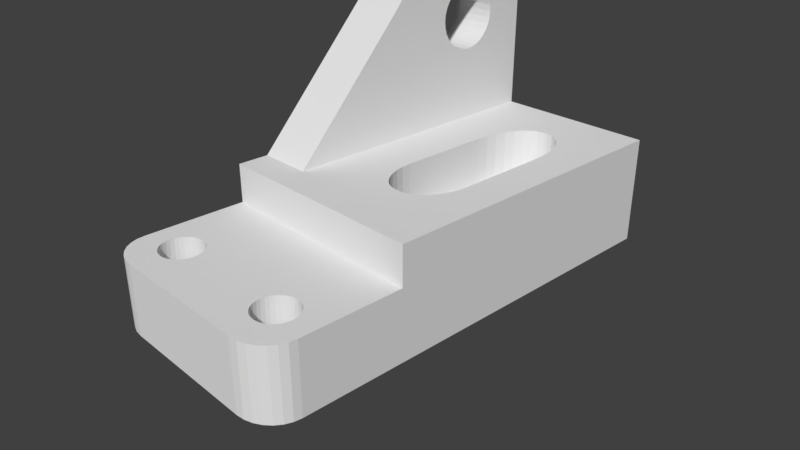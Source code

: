 # Source: 26.30.blend  (saved by Blender 2.79.0; exported with 4.5.12 LTS)
import bpy
from mathutils import Matrix  # noqa: F401  (used for matrix-valued properties, if any)

bpy.ops.wm.read_factory_settings(use_empty=True)
scene = bpy.context.scene
scene.name = 'Scene'

# ---- collections
col_collection_1 = bpy.data.collections.new('Collection 1'); scene.collection.children.link(col_collection_1)

# ---- materials (node trees are filled in below, after node groups)
mat_material = bpy.data.materials.new('Material')
mat_material.alpha_threshold = 0.0
mat_material.use_transparent_shadow = False
mat_material.roughness = 0.5
mat_material.line_color = (0.0, 0.0, 0.0, 1.0)

# ---- material node trees

# ---- world
world_world = bpy.data.worlds.new('World'); scene.world = world_world
world_world.color = (0.05088, 0.05088, 0.05088)
world_world.use_sun_shadow = False
world_world.sun_shadow_jitter_overblur = 0.0
world_world.cycles.sampling_method = 'MANUAL'

# ---- cameras
cam_camera = bpy.data.cameras.new('Camera')
cam_camera.clip_end = 100.0
cam_camera.lens = 35.0
cam_camera.sensor_width = 32.0
cam_camera.sensor_height = 18.0
cam_camera.ortho_scale = 7.314
cam_camera.dof.focus_distance = 0.0
cam_camera.dof.aperture_fstop = 128.0

# ---- meshes
me_cube = bpy.data.meshes.new('Cube')
me_cube.from_pydata([(0.6638, -1.0, -1.0), (0.6638, -1.0, 1.0), (-0.6638, -1.0, 1.0), (-0.6638, -1.0, -1.0), (1.0, -0.8522, -1.0), (1.0, -0.8522, -1.0), (0.9916, -0.8851, -1.0), (0.9667, -0.9163, -1.0), (0.9267, -0.9443, -1.0), (0.8734, -0.9677, -1.0), (0.8097, -0.9854, -1.0), (0.7386, -0.9963, -1.0), (-0.7386, -0.9963, -1.0), (-0.8097, -0.9854, -1.0), (-0.8734, -0.9677, -1.0), (-0.9267, -0.9443, -1.0), (-0.9667, -0.9163, -1.0), (-0.9916, -0.8851, -1.0), (-1.0, -0.8522, -1.0), (-1.0, -0.8522, -1.0), (-0.7759, -0.8522, -1.0), (-0.7575, -0.8629, -1.0), (-0.729, -0.874, -1.0), (-0.6965, -0.8823, -1.0), (-0.6613, -0.8875, -1.0), (-0.6246, -0.8892, -1.0), (-0.588, -0.8875, -1.0), (-0.5528, -0.8823, -1.0), (-0.5203, -0.874, -1.0), (-0.4918, -0.8629, -1.0), (-0.4734, -0.8522, -1.0), (0.4486, -0.8522, -1.0), (0.467, -0.8629, -1.0), (0.4954, -0.874, -1.0), (0.5279, -0.8823, -1.0), (0.5631, -0.8875, -1.0), (0.5998, -0.8892, -1.0), (0.6364, -0.8875, -1.0), (0.6717, -0.8823, -1.0), (0.7042, -0.874, -1.0), (0.7326, -0.8629, -1.0), (0.751, -0.8522, -1.0), (0.7386, -0.9963, 1.0), (1.0, -0.8522, 1.0), (0.7602, -0.8522, 1.0), (0.7418, -0.8629, 1.0), (0.7133, -0.874, 1.0), (0.6809, -0.8823, 1.0), (0.6456, -0.8875, 1.0), (0.609, -0.8892, 1.0), (0.5723, -0.8875, 1.0), (0.5371, -0.8823, 1.0), (0.5046, -0.874, 1.0), (0.4761, -0.8629, 1.0), (0.4578, -0.8522, 1.0), (-0.4643, -0.8522, 1.0), (-0.4826, -0.8629, 1.0), (-0.5111, -0.874, 1.0), (-0.5436, -0.8823, 1.0), (-0.5788, -0.8875, 1.0), (-0.6155, -0.8892, 1.0), (-0.6521, -0.8875, 1.0), (-0.6874, -0.8823, 1.0), (-0.7198, -0.874, 1.0), (-0.7483, -0.8629, 1.0), (-0.7667, -0.8522, 1.0), (-1.0, -0.8522, 1.0), (-1.0, -0.8522, 1.0), (-0.9916, -0.8851, 1.0), (-0.9667, -0.9163, 1.0), (-0.9267, -0.9443, 1.0), (-0.8734, -0.9677, 1.0), (-0.8097, -0.9854, 1.0), (-0.7386, -0.9963, 1.0), (0.8097, -0.9854, 1.0), (0.8734, -0.9677, 1.0), (0.9267, -0.9443, 1.0), (0.9667, -0.9163, 1.0), (0.9916, -0.8851, 1.0), (1.0, -0.8522, 1.0), (1.0, -0.4058, -1.0), (0.756, -0.8493, -1.0), (0.7733, -0.8337, -1.0), (0.784, -0.8169, -1.0), (0.7876, -0.7994, -1.0), (0.784, -0.7818, -1.0), (0.7733, -0.765, -1.0), (0.756, -0.7495, -1.0), (0.7326, -0.7359, -1.0), (0.7042, -0.7247, -1.0), (0.6717, -0.7164, -1.0), (0.6364, -0.7113, -1.0), (0.5998, -0.7095, -1.0), (0.5631, -0.7113, -1.0), (0.5279, -0.7164, -1.0), (0.4954, -0.7247, -1.0), (0.467, -0.7359, -1.0), (0.4436, -0.7495, -1.0), (0.4263, -0.765, -1.0), (0.4156, -0.7818, -1.0), (0.412, -0.7994, -1.0), (0.4156, -0.8169, -1.0), (0.4263, -0.8337, -1.0), (0.4436, -0.8493, -1.0), (-0.4685, -0.8493, -1.0), (-0.4511, -0.8337, -1.0), (-0.4404, -0.8169, -1.0), (-0.4368, -0.7994, -1.0), (-0.4404, -0.7818, -1.0), (-0.4511, -0.765, -1.0), (-0.4685, -0.7495, -1.0), (-0.4918, -0.7359, -1.0), (-0.5203, -0.7247, -1.0), (-0.5528, -0.7164, -1.0), (-0.588, -0.7113, -1.0), (-0.6246, -0.7095, -1.0), (-0.6613, -0.7113, -1.0), (-0.6965, -0.7164, -1.0), (-0.729, -0.7247, -1.0), (-0.7575, -0.7359, -1.0), (-0.7808, -0.7495, -1.0), (-0.7982, -0.765, -1.0), (-0.8089, -0.7818, -1.0), (-0.8125, -0.7994, -1.0), (-0.8089, -0.8169, -1.0), (-0.7982, -0.8337, -1.0), (-0.7808, -0.8493, -1.0), (-1.0, -0.4058, -1.0), (1.0, -0.4058, 1.0), (-1.0, -0.4058, 1.0), (-0.7717, -0.8493, 1.0), (-0.789, -0.8337, 1.0), (-0.7997, -0.8169, 1.0), (-0.8033, -0.7994, 1.0), (-0.7997, -0.7818, 1.0), (-0.789, -0.765, 1.0), (-0.7717, -0.7495, 1.0), (-0.7483, -0.7359, 1.0), (-0.7198, -0.7247, 1.0), (-0.6874, -0.7164, 1.0), (-0.6521, -0.7113, 1.0), (-0.6155, -0.7095, 1.0), (-0.5788, -0.7113, 1.0), (-0.5436, -0.7164, 1.0), (-0.5111, -0.7247, 1.0), (-0.4826, -0.7359, 1.0), (-0.4593, -0.7495, 1.0), (-0.4419, -0.765, 1.0), (-0.4312, -0.7818, 1.0), (-0.4276, -0.7994, 1.0), (-0.4312, -0.8169, 1.0), (-0.4419, -0.8337, 1.0), (-0.4593, -0.8493, 1.0), (0.4528, -0.8493, 1.0), (0.4354, -0.8337, 1.0), (0.4247, -0.8169, 1.0), (0.4211, -0.7994, 1.0), (0.4247, -0.7818, 1.0), (0.4354, -0.765, 1.0), (0.4528, -0.7495, 1.0), (0.4761, -0.7359, 1.0), (0.5046, -0.7247, 1.0), (0.5371, -0.7164, 1.0), (0.5723, -0.7113, 1.0), (0.609, -0.7095, 1.0), (0.6456, -0.7113, 1.0), (0.6809, -0.7164, 1.0), (0.7133, -0.7247, 1.0), (0.7418, -0.7359, 1.0), (0.7652, -0.7495, 1.0), (0.7825, -0.765, 1.0), (0.7932, -0.7818, 1.0), (0.7968, -0.7994, 1.0), (0.7932, -0.8169, 1.0), (0.7825, -0.8337, 1.0), (0.7652, -0.8493, 1.0), (1.0, 1.0, -1.0), (0.1299, 0.06882, -1.0), (0.1337, 0.05035, -1.0), (0.1449, 0.0326, -1.0), (0.1632, 0.01623, -1.0), (0.1878, 0.001891, -1.0), (0.2177, -0.00988, -1.0), (0.2519, -0.01863, -1.0), (0.289, -0.02401, -1.0), (0.3276, -0.02583, -1.0), (0.3661, -0.02401, -1.0), (0.4032, -0.01863, -1.0), (0.4374, -0.00988, -1.0), (0.4673, 0.001891, -1.0), (0.4919, 0.01623, -1.0), (0.5102, 0.0326, -1.0), (0.5214, 0.05035, -1.0), (0.5252, 0.06882, -1.0), (1.0, -0.4058, 2.1), (0.5, -0.4058, 2.1), (-2.98e-07, -0.4058, 2.1), (-0.5, -0.4058, 2.1), (-1.0, -0.4058, 2.1), (0.4374, 0.5137, -1.0), (0.4673, 0.5255, -1.0), (0.4919, 0.5399, -1.0), (0.5102, 0.5562, -1.0), (0.5214, 0.574, -1.0), (0.5252, 0.5924, -1.0), (0.5214, 0.6109, -1.0), (0.5102, 0.6287, -1.0), (0.4919, 0.645, -1.0), (0.4673, 0.6594, -1.0), (0.4374, 0.6711, -1.0), (0.4032, 0.6799, -1.0), (0.3661, 0.6853, -1.0), (0.3276, 0.6871, -1.0), (0.289, 0.6853, -1.0), (0.2519, 0.6799, -1.0), (0.2177, 0.6711, -1.0), (0.1878, 0.6594, -1.0), (0.1632, 0.645, -1.0), (0.1449, 0.6287, -1.0), (0.1337, 0.6109, -1.0), (0.1299, 0.5924, -1.0), (-1.0, 1.0, -1.0), (0.5214, 0.08729, -1.0), (0.5102, 0.105, -1.0), (0.4919, 0.1214, -1.0), (0.4673, 0.1357, -1.0), (0.3276, 0.4978, -1.0), (0.3661, 0.4996, -1.0), (0.4032, 0.505, -1.0), (0.4374, 0.1475, -1.0), (0.4032, 0.1563, -1.0), (0.3661, 0.1617, -1.0), (0.3276, 0.1635, -1.0), (0.289, 0.1617, -1.0), (0.2519, 0.1563, -1.0), (0.2177, 0.1475, -1.0), (0.1878, 0.1357, -1.0), (0.1632, 0.1214, -1.0), (0.1449, 0.105, -1.0), (0.1337, 0.08729, -1.0), (0.1337, 0.574, -1.0), (0.1449, 0.5562, -1.0), (0.1632, 0.5399, -1.0), (0.1878, 0.5255, -1.0), (0.2177, 0.5137, -1.0), (0.2519, 0.505, -1.0), (0.289, 0.4996, -1.0), (1.0, 1.0, 1.0), (0.1299, 0.06882, 0.7046), (0.1337, 0.05035, 0.7046), (0.1449, 0.0326, 0.7046), (0.1632, 0.01623, 0.7046), (0.1878, 0.001891, 0.7046), (0.2177, -0.00988, 0.7046), (0.2519, -0.01863, 0.7046), (0.289, -0.02401, 0.7046), (0.3276, -0.02583, 0.7046), (0.3661, -0.02401, 0.7046), (0.4032, -0.01863, 0.7046), (0.4374, -0.00988, 0.7046), (0.4673, 0.001891, 0.7046), (0.4919, 0.01623, 0.7046), (0.5102, 0.0326, 0.7046), (0.5214, 0.05035, 0.7046), (0.5252, 0.06882, 0.7046), (-1.0, 1.0, 1.0), (-1.0, -0.3027, 2.1), (-1.0, -0.2686, 2.1), (-1.0, 0.6486, 2.1), (-1.0, 1.0, 2.1), (1.0, 1.0, 2.1), (1.0, 0.6485, 2.1), (1.0, -0.2686, 2.1), (1.0, -0.3027, 2.1), (0.9997, -0.3027, 2.1), (-1.639e-07, -0.3027, 2.1), (-0.5, -0.3027, 2.1), (0.5214, 0.08729, 0.7046), (0.5102, 0.105, 0.7046), (0.4919, 0.1214, 0.7046), (0.4673, 0.1357, 0.7046), (0.4374, 0.1475, 0.7046), (0.4032, 0.1563, 0.7046), (0.3661, 0.1617, 0.7046), (0.3276, 0.1635, 0.7046), (0.289, 0.1617, 0.7046), (0.2519, 0.1563, 0.7046), (0.2177, 0.1475, 0.7046), (0.1878, 0.1357, 0.7046), (0.1632, 0.1214, 0.7046), (0.1449, 0.105, 0.7046), (0.1337, 0.08729, 0.7046), (-0.01637, 0.09539, 0.7046), (-0.01637, 0.09539, 0.7046), (-0.01041, 0.05355, 0.7046), (0.007248, 0.01331, 0.7046), (0.03592, -0.02377, 0.7046), (0.0745, -0.05627, 0.7046), (0.1215, -0.08295, 0.7046), (0.1751, -0.1028, 0.7046), (0.2333, -0.115, 0.7046), (0.2939, -0.1191, 0.7046), (0.3315, -0.1191, 0.7046), (0.392, -0.115, 0.7046), (0.4502, -0.1028, 0.7046), (0.5038, -0.08295, 0.7046), (0.5509, -0.05627, 0.7046), (0.5894, -0.02377, 0.7046), (0.6181, 0.01331, 0.7046), (0.6358, 0.05355, 0.7046), (0.6417, 0.09539, 0.7046), (0.6417, 0.09539, 0.7046), (0.5163, 0.09539, 0.7046), (0.1388, 0.09539, 0.7046), (-0.5, 1.0, 2.1), (2.384e-07, 1.0, 2.1), (0.9997, 1.0, 2.1), (-0.5, -0.2686, 2.1), (-1.0, 0.2759, 2.869), (-1.0, 0.283, 2.845), (-1.0, 0.2907, 2.83), (-1.0, 0.2986, 2.825), (-1.0, 0.2374, 5.696), (-1.0, 0.3239, 6.381), (-1.0, 0.4137, 6.919), (-1.0, 0.5141, 7.349), (-1.0, 0.6486, 7.485), (-1.0, 0.6486, 7.485), (-1.0, 0.6486, 6.301), (-1.0, 0.6327, 6.291), (-1.0, 0.5983, 6.223), (-1.0, 0.5665, 6.112), (-1.0, 0.5387, 5.964), (-1.0, 0.5158, 5.782), (-1.0, 0.4989, 5.576), (-1.0, 0.4884, 5.352), (-1.0, 0.4849, 5.118), (-1.0, 0.4884, 4.885), (-1.0, 0.2986, 3.356), (-1.0, 0.2907, 3.351), (-1.0, 0.283, 3.336), (-1.0, 0.2759, 3.311), (-1.0, 0.2698, 3.278), (-1.0, 0.2647, 3.238), (-1.0, 0.2609, 3.192), (-1.0, 0.2586, 3.142), (-1.0, 0.2578, 3.09), (-1.0, 0.2586, 3.038), (-1.0, 0.2609, 2.989), (-1.0, 0.2647, 2.943), (-1.0, 0.2698, 2.902), (-1.0, 0.6486, 3.936), (-1.0, 0.6685, 3.923), (-1.0, 0.7044, 3.946), (-1.0, 0.7388, 4.014), (-1.0, 0.7706, 4.125), (-1.0, 0.7984, 4.273), (-1.0, 0.8212, 4.454), (-1.0, 0.8382, 4.661), (-1.0, 0.8487, 4.885), (-1.0, 0.8522, 5.118), (-1.0, 0.8487, 5.352), (-1.0, 0.8382, 5.576), (-1.0, 0.8212, 5.782), (-1.0, 0.7984, 5.964), (-1.0, 0.7706, 6.112), (-1.0, 0.7388, 6.223), (-1.0, 0.7044, 6.291), (-1.0, 0.6685, 6.314), (-1.0, 0.6486, 7.485), (-1.0, 1.0, 5.696), (0.9997, -0.2686, 2.1), (-2.98e-08, -0.2686, 2.1), (-0.01637, 0.5113, 0.7046), (0.6417, 0.5113, 0.7046), (0.4276, 0.5113, 0.7046), (0.4032, 0.505, 0.7046), (0.3661, 0.4996, 0.7046), (0.3276, 0.4978, 0.7046), (0.289, 0.4996, 0.7046), (0.2519, 0.505, 0.7046), (0.2275, 0.5113, 0.7046), (-0.01637, 0.09539, 2.1), (-0.01637, 0.09539, 2.1), (-0.01041, 0.05355, 2.1), (1.383e-08, 0.02983, 2.1), (0.007248, 0.01331, 2.1), (0.03592, -0.02377, 2.1), (0.0745, -0.05627, 2.1), (0.1215, -0.08295, 2.1), (0.1751, -0.1028, 2.1), (0.2333, -0.115, 2.1), (0.2939, -0.1191, 2.1), (0.3315, -0.1191, 2.1), (0.392, -0.115, 2.1), (0.4502, -0.1028, 2.1), (0.5038, -0.08295, 2.1), (0.5509, -0.05627, 2.1), (0.5894, -0.02377, 2.1), (0.6181, 0.01331, 2.1), (0.6358, 0.05355, 2.1), (0.6417, 0.09539, 2.1), (0.6417, 0.09539, 2.1), (-1.0, 1.0, 6.385), (-0.5, 1.0, 6.385), (-0.5, 0.6486, 2.1), (1.043e-07, 0.6486, 2.1), (0.03149, 0.6486, 2.1), (0.03592, 0.6555, 2.1), (0.0745, 0.6948, 2.1), (0.1215, 0.7271, 2.1), (0.1751, 0.7511, 2.1), (0.2333, 0.7659, 2.1), (0.2939, 0.7709, 2.1), (0.3315, 0.7709, 2.1), (0.392, 0.7659, 2.1), (0.4502, 0.7511, 2.1), (0.5038, 0.7271, 2.1), (0.5509, 0.6948, 2.1), (0.5894, 0.6555, 2.1), (0.5939, 0.6485, 2.1), (0.9997, 0.6485, 2.1), (-0.5, 0.2374, 5.696), (-0.729, 0.2698, 2.897), (-0.729, 0.2759, 2.864), (-0.7291, 0.283, 2.839), (-0.7291, 0.2907, 2.824), (-0.7291, 0.2986, 2.819), (-1.0, 0.3326, 2.943), (-1.0, 0.3364, 2.989), (-1.0, 0.3387, 3.038), (-1.0, 0.3395, 3.09), (-1.0, 0.3387, 3.142), (-1.0, 0.3364, 3.192), (-1.0, 0.3326, 3.238), (-1.0, 0.3275, 3.278), (-1.0, 0.3213, 3.311), (-1.0, 0.3143, 3.336), (-1.0, 0.3066, 3.351), (-1.0, 0.4989, 4.661), (-1.0, 0.5158, 4.454), (-1.0, 0.5387, 4.273), (-1.0, 0.5665, 4.125), (-1.0, 0.5983, 4.014), (-1.0, 0.6327, 3.946), (-1.0, 0.3066, 2.83), (-1.0, 0.3143, 2.845), (-1.0, 0.3213, 2.869), (-1.0, 0.3275, 2.902), (-0.5, 0.3239, 6.381), (-0.5, 0.4137, 6.919), (-0.5, 0.5141, 7.349), (-0.5, 0.6486, 7.485), (-0.5, 0.6486, 7.485), (-0.8809, 0.6327, 6.288), (-0.881, 0.5983, 6.22), (-0.8813, 0.5665, 6.11), (-0.8816, 0.5387, 5.961), (-0.882, 0.5158, 5.78), (-0.8824, 0.4989, 5.573), (-0.8829, 0.4884, 5.349), (-0.8834, 0.4849, 5.116), (-0.8839, 0.4884, 4.883), (-0.728, 0.2986, 3.35), (-0.728, 0.2907, 3.345), (-0.728, 0.283, 3.33), (-0.7281, 0.2759, 3.306), (-0.7282, 0.2698, 3.272), (-0.7282, 0.2647, 3.232), (-0.7283, 0.2609, 3.186), (-0.7285, 0.2586, 3.136), (-0.7286, 0.2578, 3.085), (-0.7287, 0.2586, 3.033), (-0.7288, 0.2609, 2.983), (-0.7289, 0.2647, 2.937), (-0.886, 0.6685, 3.921), (-0.8859, 0.7044, 3.944), (-0.8858, 0.7388, 4.012), (-0.8855, 0.7706, 4.122), (-0.8852, 0.7984, 4.271), (-0.8848, 0.8212, 4.452), (-0.8844, 0.8382, 4.659), (-0.8839, 0.8487, 4.883), (-0.8834, 0.8522, 5.116), (-0.8829, 0.8487, 5.349), (-0.8824, 0.8382, 5.573), (-0.882, 0.8212, 5.78), (-0.8816, 0.7984, 5.961), (-0.8813, 0.7706, 6.11), (-0.881, 0.7388, 6.22), (-0.8809, 0.7044, 6.288), (-0.8808, 0.6685, 6.311), (-0.5, 0.6486, 7.485), (-1.0, 0.783, 7.401), (0.6181, 0.6106, 2.1), (0.6358, 0.5619, 2.1), (0.6417, 0.5113, 2.1), (0.6417, 0.5113, 2.1), (0.6417, 0.5113, 2.1), (0.6417, 0.09539, 2.1), (-0.01637, 0.09539, 2.1), (-0.01637, 0.5113, 2.1), (-0.01637, 0.5113, 2.1), (-0.01637, 0.5113, 2.1), (-0.01041, 0.5619, 2.1), (9.584e-08, 0.5906, 2.1), (-0.01637, 0.5113, 0.7046), (0.2177, 0.5137, 0.7046), (0.1878, 0.5255, 0.7046), (0.1632, 0.5399, 0.7046), (0.1449, 0.5562, 0.7046), (0.1337, 0.574, 0.7046), (0.1299, 0.5924, 0.7046), (0.1337, 0.6109, 0.7046), (0.1449, 0.6287, 0.7046), (0.1632, 0.645, 0.7046), (0.1878, 0.6594, 0.7046), (0.2177, 0.6711, 0.7046), (0.2519, 0.6799, 0.7046), (0.289, 0.6853, 0.7046), (0.3276, 0.6871, 0.7046), (0.3661, 0.6853, 0.7046), (0.4032, 0.6799, 0.7046), (0.4374, 0.6711, 0.7046), (0.4673, 0.6594, 0.7046), (0.4919, 0.645, 0.7046), (0.5102, 0.6287, 0.7046), (0.5214, 0.6109, 0.7046), (0.5252, 0.5924, 0.7046), (0.5214, 0.574, 0.7046), (0.5102, 0.5562, 0.7046), (0.4919, 0.5399, 0.7046), (0.4673, 0.5255, 0.7046), (0.4374, 0.5137, 0.7046), (0.6417, 0.5113, 0.7046), (0.6358, 0.5619, 0.7046), (0.6181, 0.6106, 0.7046), (0.5894, 0.6555, 0.7046), (0.5509, 0.6948, 0.7046), (0.5038, 0.7271, 0.7046), (0.4502, 0.7511, 0.7046), (0.392, 0.7659, 0.7046), (0.3315, 0.7709, 0.7046), (0.2939, 0.7709, 0.7046), (0.2333, 0.7659, 0.7046), (0.1751, 0.7511, 0.7046), (0.1215, 0.7271, 0.7046), (0.0745, 0.6948, 0.7046), (0.03592, 0.6555, 0.7046), (0.007248, 0.6106, 0.7046), (-0.01041, 0.5619, 0.7046), (-0.5, 0.9732, 6.806), (-0.5, 0.8971, 7.163), (-0.5, 0.783, 7.401), (-0.5, 0.6486, 6.047), (-0.5, 0.6685, 6.06), (-0.5, 0.6967, 6.042), (-0.5, 0.7238, 5.989), (-0.5, 0.7488, 5.902), (-0.5, 0.7707, 5.785), (-0.5, 0.7887, 5.642), (-0.5, 0.802, 5.48), (-0.5, 0.8102, 5.303), (-0.5, 0.813, 5.12), (-0.5, 0.8102, 4.937), (-0.5, 0.802, 4.76), (-0.5, 0.7887, 4.598), (-0.5, 0.7707, 4.455), (-0.5, 0.7488, 4.338), (-0.5, 0.7238, 4.251), (-0.5, 0.6967, 4.198), (-0.5, 0.6685, 4.18), (-0.5, 0.6486, 4.193), (-1.0, 0.9732, 6.806), (0.007248, 0.6106, 2.1), (-0.5, 0.6404, 4.198), (-0.5, 0.6133, 4.251), (-0.5, 0.5883, 4.338), (-0.5, 0.5664, 4.455), (-0.5, 0.5484, 4.598), (-0.5, 0.5351, 4.76), (-0.5, 0.5268, 4.937), (-0.5, 0.5241, 5.12), (-0.5, 0.5268, 5.303), (-0.5, 0.5351, 5.48), (-0.5, 0.5484, 5.642), (-0.5, 0.5664, 5.785), (-0.5, 0.5883, 5.902), (-0.5, 0.6133, 5.989), (-0.5, 0.6404, 6.042), (-0.729, 0.2746, 2.902), (-0.729, 0.2843, 2.863), (-0.7291, 0.2884, 2.855), (-0.7291, 0.3066, 2.824), (-0.729, 0.3275, 2.897), (-0.7289, 0.3326, 2.937), (-0.7288, 0.3364, 2.983), (-0.7287, 0.3387, 3.033), (-0.7286, 0.3395, 3.085), (-0.7285, 0.3387, 3.136), (-0.7283, 0.3364, 3.186), (-0.7282, 0.3326, 3.232), (-0.7282, 0.3275, 3.272), (-0.7281, 0.3213, 3.306), (-0.728, 0.3143, 3.33), (-0.728, 0.3066, 3.345), (-0.8844, 0.4989, 4.659), (-0.8848, 0.5158, 4.452), (-0.8852, 0.5387, 4.271), (-0.8855, 0.5665, 4.122), (-0.8858, 0.5983, 4.012), (-0.8859, 0.6327, 3.944), (-0.7291, 0.3143, 2.839), (-0.729, 0.3213, 2.864), (-0.8815, 0.6133, 5.997), (-0.8817, 0.5883, 5.91), (-0.8819, 0.5664, 5.793), (-0.8822, 0.5484, 5.65), (-0.8826, 0.5351, 5.488), (-0.883, 0.5268, 5.312), (-0.8834, 0.5241, 5.128), (-0.8838, 0.5268, 4.945), (-0.728, 0.2913, 3.325), (-0.7281, 0.2843, 3.311), (-0.7281, 0.2779, 3.289), (-0.7282, 0.2722, 3.259), (-0.7283, 0.2676, 3.222), (-0.7284, 0.2641, 3.18), (-0.7284, 0.263, 3.156), (-0.7285, 0.2617, 3.112), (-0.7287, 0.262, 3.04), (-0.7288, 0.2641, 2.994), (-0.7289, 0.2676, 2.952), (-0.8854, 0.6685, 4.188), (-0.8854, 0.6967, 4.206), (-0.8853, 0.7238, 4.259), (-0.8851, 0.7488, 4.346), (-0.8848, 0.7707, 4.463), (-0.8845, 0.7887, 4.606), (-0.8842, 0.802, 4.768), (-0.8838, 0.8102, 4.945), (-0.8834, 0.813, 5.128), (-0.8826, 0.802, 5.488), (-0.8822, 0.7887, 5.65), (-0.8819, 0.7707, 5.793), (-0.8817, 0.7488, 5.91), (-0.8815, 0.7238, 5.997), (-0.8814, 0.6967, 6.05), (-1.0, 0.8971, 7.163), (-0.8813, 0.6685, 6.068), (-0.883, 0.8102, 5.312), (-0.8854, 0.6404, 4.206), (-0.8853, 0.6133, 4.259), (-0.8851, 0.5883, 4.346), (-0.8848, 0.5664, 4.463), (-0.8845, 0.5484, 4.606), (-0.8842, 0.5351, 4.768), (-0.8814, 0.6404, 6.05), (-0.729, 0.2779, 2.885), (-0.7291, 0.3014, 2.846), (-0.7291, 0.2952, 2.846), (-0.7291, 0.2913, 2.849), (-0.7289, 0.329, 2.947), (-0.7289, 0.3297, 2.952), (-0.7288, 0.3331, 2.994), (-0.7287, 0.3352, 3.04), (-0.7286, 0.336, 3.087), (-0.7284, 0.335, 3.141), (-0.7283, 0.3297, 3.222), (-0.7283, 0.3297, 3.222), (-0.7282, 0.325, 3.259), (-0.7281, 0.3194, 3.289), (-0.7281, 0.3129, 3.311), (-0.728, 0.3025, 3.327), (-0.7291, 0.3059, 2.849), (-0.729, 0.3129, 2.863), (-0.729, 0.3194, 2.885), (-0.728, 0.2986, 3.33), (-0.7284, 0.2622, 3.139), (-0.7286, 0.2613, 3.087), (-0.7285, 0.262, 3.134), (-0.7289, 0.2722, 2.915), (-0.5861, 0.2947, 3.046), (-0.5861, 0.2959, 3.042), (-0.7291, 0.2986, 2.844), (-0.5861, 0.2972, 3.039), (-0.7289, 0.325, 2.915), (-0.7285, 0.3352, 3.134), (-0.7284, 0.3339, 3.163), (-0.7284, 0.3328, 3.184), (-0.7281, 0.3129, 3.311), (-0.728, 0.3059, 3.325), (-0.5859, 0.2972, 3.131), (-0.5859, 0.2959, 3.128), (-0.5859, 0.2986, 3.132), (-0.5859, 0.2947, 3.124), (-0.5859, 0.2936, 3.118), (-0.5859, 0.2927, 3.111), (-0.586, 0.292, 3.103), (-0.586, 0.2916, 3.094), (-0.586, 0.2915, 3.085), (-0.586, 0.2916, 3.076), (-0.586, 0.292, 3.067), (-0.5861, 0.2927, 3.059), (-0.5861, 0.2936, 3.052), (-0.5861, 0.3, 3.039), (-0.5861, 0.2986, 3.038), (-0.5861, 0.3046, 3.059), (-0.586, 0.3052, 3.067), (-0.586, 0.3056, 3.076), (-0.586, 0.3058, 3.085), (-0.586, 0.3056, 3.094), (-0.7284, 0.3331, 3.18), (-0.5859, 0.3046, 3.111), (-0.5859, 0.3037, 3.118), (-0.5859, 0.3026, 3.124), (-0.5859, 0.3014, 3.128), (-0.5859, 0.3, 3.131), (-0.5861, 0.3014, 3.042), (-0.5861, 0.3026, 3.046), (-0.5861, 0.3037, 3.052), (-0.586, 0.3052, 3.103), (-1.0, 1.0, 2.1), (-1.0, 1.0, 1.0), (-1.0, 1.0, 6.385), (-1.0, 1.0, 6.385), (-1.0, 1.0, 5.696)], [], [(0, 1, 2, 3), (4, 5, 6, 7, 8, 9, 10, 11, 0, 3, 12, 13, 14, 15, 16, 17, 18, 19, 20, 21, 22, 23, 24, 25, 26, 27, 28, 29, 30, 31, 32, 33, 34, 35, 36, 37, 38, 39, 40, 41), (11, 42, 1, 0), (43, 44, 45, 46, 47, 48, 49, 50, 51, 52, 53, 54, 55, 56, 57, 58, 59, 60, 61, 62, 63, 64, 65, 66, 67, 68, 69, 70, 71, 72, 73, 2, 1, 42, 74, 75, 76, 77, 78, 79), (3, 2, 73, 12), (80, 4, 41, 81, 82, 83, 84, 85, 86, 87, 88, 89, 90, 91, 92, 93, 94, 95, 96, 97, 98, 99, 100, 101, 102, 103, 31, 30, 104, 105, 106, 107, 108, 109, 110, 111, 112, 113, 114, 115, 116, 117, 118, 119, 120, 121, 122, 123, 124, 125, 126, 20, 19, 127), (5, 4, 43, 79), (5, 79, 78, 6), (6, 78, 77, 7), (7, 77, 76, 8), (8, 76, 75, 9), (9, 75, 74, 10), (10, 74, 42, 11), (12, 73, 72, 13), (13, 72, 71, 14), (14, 71, 70, 15), (15, 70, 69, 16), (16, 69, 68, 17), (17, 68, 67, 18), (19, 18, 67, 66), (21, 20, 126, 130, 65, 64), (22, 21, 64, 63), (23, 22, 63, 62), (24, 23, 62, 61), (25, 24, 61, 60), (26, 25, 60, 59), (27, 26, 59, 58), (28, 27, 58, 57), (29, 28, 57, 56), (29, 56, 55, 152, 104, 30), (153, 54, 53, 32, 31, 103), (33, 32, 53, 52), (34, 33, 52, 51), (35, 34, 51, 50), (36, 35, 50, 49), (37, 36, 49, 48), (38, 37, 48, 47), (39, 38, 47, 46), (40, 39, 46, 45), (45, 44, 175, 81, 41, 40), (128, 129, 66, 65, 130, 131, 132, 133, 134, 135, 136, 137, 138, 139, 140, 141, 142, 143, 144, 145, 146, 147, 148, 149, 150, 151, 152, 55, 54, 153, 154, 155, 156, 157, 158, 159, 160, 161, 162, 163, 164, 165, 166, 167, 168, 169, 170, 171, 172, 173, 174, 175, 44, 43), (176, 80, 127, 177, 178, 179, 180, 181, 182, 183, 184, 185, 186, 187, 188, 189, 190, 191, 192, 193), (80, 128, 43, 4), (82, 81, 175, 174), (83, 82, 174, 173), (84, 83, 173, 172), (85, 84, 172, 171), (86, 85, 171, 170), (87, 86, 170, 169), (88, 87, 169, 168), (89, 88, 168, 167), (90, 89, 167, 166), (91, 90, 166, 165), (92, 91, 165, 164), (93, 92, 164, 163), (94, 93, 163, 162), (95, 94, 162, 161), (96, 95, 161, 160), (97, 96, 160, 159), (98, 97, 159, 158), (99, 98, 158, 157), (100, 99, 157, 156), (101, 100, 156, 155), (102, 101, 155, 154), (103, 102, 154, 153), (105, 104, 152, 151), (106, 105, 151, 150), (107, 106, 150, 149), (108, 107, 149, 148), (109, 108, 148, 147), (110, 109, 147, 146), (111, 110, 146, 145), (112, 111, 145, 144), (113, 112, 144, 143), (114, 113, 143, 142), (115, 114, 142, 141), (116, 115, 141, 140), (117, 116, 140, 139), (118, 117, 139, 138), (119, 118, 138, 137), (120, 119, 137, 136), (121, 120, 136, 135), (122, 121, 135, 134), (123, 122, 134, 133), (124, 123, 133, 132), (125, 124, 132, 131), (126, 125, 131, 130), (19, 66, 129, 127), (129, 128, 194, 195, 196, 197, 198), (199, 200, 201, 202, 203, 204, 205, 206, 207, 208, 209, 210, 211, 212, 213, 214, 215, 216, 217, 218, 219, 220, 177, 127, 221, 176, 193, 222, 223, 224, 225), (226, 227, 228, 199, 225, 229, 230, 231, 232, 233, 234, 235, 236, 237, 238, 239, 177, 220, 240, 241, 242, 243, 244, 245, 246), (176, 247, 128, 80), (178, 177, 248, 249), (179, 178, 249, 250), (180, 179, 250, 251), (181, 180, 251, 252), (182, 181, 252, 253), (183, 182, 253, 254), (184, 183, 254, 255), (185, 184, 255, 256), (186, 185, 256, 257), (187, 186, 257, 258), (188, 187, 258, 259), (189, 188, 259, 260), (190, 189, 260, 261), (191, 190, 261, 262), (192, 191, 262, 263), (193, 192, 263, 264), (127, 129, 265, 221), (265, 129, 198, 266, 267, 268, 269), (128, 247, 270, 271, 272, 273, 194), (273, 274, 195, 194), (274, 275, 196, 195), (275, 276, 197, 196), (276, 266, 198, 197), (247, 176, 221, 265), (222, 193, 264, 277), (222, 277, 312, 278, 223), (224, 223, 278, 279), (225, 224, 279, 280), (229, 225, 280, 281), (230, 229, 281, 282), (231, 230, 282, 283), (232, 231, 283, 284), (233, 232, 284, 285), (234, 233, 285, 286), (235, 234, 286, 287), (236, 235, 287, 288), (237, 236, 288, 289), (238, 237, 289, 290), (239, 238, 290, 313, 291), (177, 239, 291, 248), (292, 293, 294, 295, 296, 297, 298, 299, 300, 301, 302, 303, 304, 305, 306, 307, 308, 309, 310, 311, 312, 277, 264, 263, 262, 261, 260, 259, 258, 257, 256, 255, 254, 253, 252, 251, 250, 249, 248, 291, 313), (247, 265, 269, 314, 315, 316, 270), (317, 267, 266, 276), (318, 319, 320, 321, 268, 267, 322, 323, 324, 325, 326, 327, 328, 329, 330, 331, 332, 333, 334, 335, 336, 337, 338, 339, 340, 341, 342, 343, 344, 345, 346, 347, 348, 349, 350), (269, 268, 351, 352, 353, 354, 355, 356, 357, 358, 359, 360, 361, 362, 363, 364, 365, 366, 367, 368, 328, 327, 369, 370), (371, 372, 275, 274), (372, 317, 276, 275), (373, 292, 313, 290, 289, 288, 287, 286, 285, 284, 283, 282, 281, 280, 279, 278, 312, 311, 374, 375, 376, 377, 378, 379, 380, 381), (293, 292, 500, 382), (383, 384, 294, 293), (384, 385, 386, 295, 294), (386, 387, 296, 295), (387, 388, 297, 296), (388, 389, 298, 297), (389, 390, 299, 298), (390, 391, 300, 299), (391, 392, 301, 300), (392, 393, 302, 301), (393, 394, 303, 302), (394, 395, 304, 303), (395, 396, 305, 304), (396, 397, 306, 305), (397, 398, 307, 306), (398, 399, 308, 307), (399, 400, 309, 308), (400, 401, 310, 309), (311, 310, 401, 402), (314, 269, 370, 403, 404), (315, 314, 405, 406), (316, 315, 406, 407, 408, 409, 410, 411, 412, 413, 414, 415, 416, 417, 418, 419, 420, 421), (267, 317, 422, 322), (318, 350, 423, 424), (319, 318, 424, 425), (320, 319, 425, 426), (321, 320, 426, 427), (428, 429, 430, 431, 432, 433, 434, 435, 436, 437, 438, 338, 337, 439, 440, 441, 442, 443, 444, 351, 268, 321, 445, 446, 447, 448), (322, 422, 449, 323), (323, 449, 450, 324), (324, 450, 451, 325), (325, 451, 452, 326), (453, 327, 326, 452), (329, 328, 368, 491, 454), (330, 329, 454, 455), (331, 330, 455, 456), (332, 331, 456, 457), (333, 332, 457, 458), (334, 333, 458, 459), (335, 334, 459, 460), (336, 335, 460, 461), (337, 336, 461, 462), (339, 338, 463, 464), (340, 339, 464, 465), (341, 340, 465, 466), (342, 341, 466, 467), (343, 342, 467, 468), (344, 343, 468, 469), (345, 344, 469, 470), (346, 345, 470, 471), (347, 346, 471, 472), (348, 347, 472, 473), (349, 348, 473, 474), (350, 349, 474, 423), (352, 351, 444, 611, 475), (353, 352, 475, 476), (354, 353, 476, 477), (355, 354, 477, 478), (356, 355, 478, 479), (357, 356, 479, 480), (358, 357, 480, 481), (359, 358, 481, 482), (360, 359, 482, 483), (361, 360, 483, 484), (362, 361, 484, 485), (363, 362, 485, 486), (364, 363, 486, 487), (365, 364, 487, 488), (366, 365, 488, 489), (367, 366, 489, 490), (368, 367, 490, 491), (492, 369, 327, 453), (369, 493, 370), (421, 420, 494, 495, 496, 497, 498, 499, 402, 401, 400, 399, 398, 397, 396, 395, 394, 393, 392, 391, 390, 389, 388, 387, 386, 385, 372, 371), (406, 405, 317, 372, 385, 384, 383, 382, 500, 501, 502, 503, 504, 505), (506, 373, 381, 507, 508, 509, 510, 511, 512, 513, 514, 515, 516, 517, 518, 519, 520, 521, 522, 523, 524, 525, 526, 527, 528, 529, 530, 531, 532, 533, 375, 374, 534, 535, 536, 537, 538, 539, 540, 541, 542, 543, 544, 545, 546, 547, 548, 549, 550), (501, 500, 292, 373), (499, 498, 374, 311), (382, 383, 293), (402, 499, 311), (405, 314, 404, 551, 552, 553, 492, 453, 554, 555, 556, 557, 558, 559, 560, 561, 562, 563, 564, 565, 566, 567, 568, 569, 570, 571, 572), (573, 403, 370), (404, 403, 573, 551), (407, 406, 505, 574), (408, 407, 574, 549, 548), (409, 408, 548, 547), (410, 409, 547, 546), (411, 410, 546, 545), (412, 411, 545, 544), (413, 412, 544, 543), (414, 413, 543, 542), (415, 414, 542, 541), (416, 415, 541, 540), (417, 416, 540, 539), (418, 417, 539, 538), (419, 418, 538, 537), (420, 419, 537, 536, 494), (317, 405, 572, 575, 576, 577, 578, 579, 580, 581, 582, 583, 584, 585, 586, 587, 588, 589, 554, 453, 452, 451, 450, 449, 422), (445, 321, 427, 593), (427, 426, 425, 424, 423, 474, 590, 658, 591, 592), (428, 448, 594, 595), (429, 428, 595, 596), (430, 429, 596, 597), (431, 430, 597, 598), (432, 431, 598, 599), (433, 432, 599, 600), (434, 433, 600, 601), (435, 434, 601, 602), (436, 435, 602, 603), (437, 436, 603, 604), (438, 437, 604, 605), (338, 438, 605, 463), (439, 337, 462, 606), (440, 439, 606, 607), (441, 440, 607, 608), (442, 441, 608, 609), (443, 442, 609, 610), (444, 443, 610, 611), (446, 445, 593, 612), (447, 446, 612, 613), (448, 447, 613, 594), (491, 490, 489, 488, 487, 486, 485, 641, 650, 642, 643, 644, 645, 646, 647, 649, 657, 614, 615, 616, 617, 618, 619, 620, 461, 460, 459, 458, 457, 456, 455, 454), (469, 468, 467, 466, 465, 464, 463, 605, 673, 677, 622, 623, 624, 625, 626, 627, 628, 470), (472, 471, 470, 629, 679, 630, 631, 632, 681, 590, 474, 473), (481, 480, 479, 478, 477, 476, 475, 611, 610, 609, 608, 607, 606, 462, 461, 620, 621, 656, 655, 654, 653, 652, 651, 633, 634, 635, 636, 637, 638, 639, 640, 641, 485, 484, 483, 482), (553, 493, 369, 492), (493, 648, 370), (495, 494, 536, 535), (496, 495, 535, 534), (497, 496, 534), (498, 497, 534, 374), (502, 501, 373), (504, 503, 506, 550), (373, 506, 503, 502), (551, 573, 648, 552), (552, 648, 493, 553), (649, 647, 556, 555), (647, 646, 557, 556), (646, 645, 558, 557), (645, 644, 559, 558), (644, 643, 560, 559), (643, 642, 561, 560), (642, 650, 562, 561), (650, 641, 563, 562), (641, 640, 564, 563), (640, 639, 565, 564), (639, 638, 566, 565), (638, 637, 567, 566), (637, 636, 568, 567), (636, 635, 569, 568), (635, 634, 570, 569), (634, 633, 571, 570), (648, 573, 370), (651, 652, 576, 575), (652, 653, 577, 576), (653, 654, 578, 577), (654, 655, 579, 578), (655, 656, 580, 579), (656, 621, 581, 580), (621, 620, 582, 581), (620, 619, 583, 582), (619, 618, 584, 583), (618, 617, 585, 584), (617, 616, 586, 585), (616, 615, 587, 586), (615, 614, 588, 587), (614, 657, 589, 588), (660, 427, 592, 661), (470, 628, 678), (470, 678, 680, 629), (504, 550, 549, 574, 505), (649, 555, 554, 589, 657), (575, 572, 571, 633, 651), (591, 658, 682, 683), (659, 674, 675, 676, 686, 662, 594, 613, 612, 593, 427), (427, 660, 684, 659), (598, 597, 596, 595, 594, 662, 663, 664, 665, 666, 687, 667, 600, 599), (600, 667, 688), (668, 600, 689), (671, 690, 672, 605, 604, 603, 602, 601, 600, 668, 669, 670), (605, 672, 691, 673), (623, 622, 692, 693), (622, 677, 694, 692), (624, 623, 693, 695), (625, 624, 695, 696), (626, 625, 696, 697), (627, 626, 697, 698), (678, 628, 627, 698, 699, 680), (679, 629, 680, 699, 700), (631, 630, 701, 702), (630, 679, 700, 701), (632, 631, 702, 703), (681, 632, 703, 704), (704, 682, 658, 590, 681), (683, 685, 661, 592, 591), (684, 660, 661, 685, 706), (684, 706, 705, 674, 659), (664, 663, 707, 708), (665, 664, 708, 709), (666, 665, 709, 710), (687, 666, 710, 711), (600, 688, 712, 689), (668, 689, 712, 721, 713, 669), (670, 669, 713, 714), (671, 670, 714, 715), (690, 671, 715, 716), (672, 690, 716, 717, 691), (691, 717, 694, 677, 673), (675, 674, 705, 718), (676, 675, 718, 719), (686, 676, 719, 720), (706, 685, 683, 682, 704, 703, 702, 701, 700, 699, 698, 697, 696, 695, 693, 692, 694, 717, 716, 715, 714, 713, 721, 711, 710, 709, 708, 707, 720, 719, 718, 705), (707, 663, 662, 686, 720), (712, 688, 667, 687, 711, 721), (212, 211, 521, 520), (213, 212, 520, 519), (211, 210, 522, 521), (214, 213, 519, 518), (210, 209, 523, 522), (215, 214, 518, 517), (209, 208, 524, 523), (216, 215, 517, 516), (208, 207, 525, 524), (217, 216, 516, 515), (207, 206, 526, 525), (218, 217, 515, 514), (206, 205, 527, 526), (219, 218, 514, 513), (205, 204, 528, 527), (220, 219, 513, 512), (204, 203, 529, 528), (240, 220, 512, 511), (203, 202, 530, 529), (241, 240, 511, 510), (202, 201, 531, 530), (242, 241, 510, 509), (201, 200, 532, 531), (243, 242, 509, 508), (200, 199, 533, 532), (244, 243, 508, 507), (199, 228, 376, 375, 533), (245, 244, 507, 381, 380), (228, 227, 377, 376), (246, 245, 380, 379), (227, 226, 378, 377), (226, 246, 379, 378), (722, 723, 724, 725, 726)])
me_cube.materials.append(mat_material)
me_cube.use_remesh_preserve_volume = False
me_cube.use_remesh_preserve_attributes = False
me_cube.use_mirror_vertex_groups = False
me_cube.update()

# ---- objects
ob_cube = bpy.data.objects.new('Cube', me_cube)
ob_camera = bpy.data.objects.new('Camera', cam_camera)

# ---- transforms, parenting, visibility, modifiers, constraints
ob_cube.location = (0.0, 0.439, 0.0)
ob_cube.scale = (1.529, 3.192, 0.4905)
ob_cube.lock_rotations_4d = False
ob_cube.empty_display_type = 'ARROWS'
ob_cube.lineart.crease_threshold = 0.0
ob_camera.location = (7.481, -6.508, 5.344)
ob_camera.rotation_euler = (1.109, 0.0, 0.8149)
ob_camera.lock_rotations_4d = False
ob_camera.empty_display_type = 'ARROWS'
ob_camera.color = (0.0, 0.0, 0.0, 0.0)
ob_camera.display_type = 'WIRE'
ob_camera.lineart.crease_threshold = 0.0

# ---- collection membership
col_collection_1.objects.link(ob_cube)
col_collection_1.objects.link(ob_camera)

# ---- scene / render settings (as saved in the file)
scene.camera = ob_camera
scene.frame_start = 1; scene.frame_end = 250; scene.frame_set(1)
scene.render.engine = 'BLENDER_EEVEE_NEXT'
scene.render.resolution_percentage = 50
scene.render.dither_intensity = 0.0
scene.cycles.use_denoising = False
scene.cycles.samples = 128
scene.cycles.sampling_pattern = 'TABULATED_SOBOL'
scene.cycles.use_adaptive_sampling = False
scene.cycles.use_light_tree = False
scene.cycles.blur_glossy = 0.0
scene.cycles.sample_clamp_indirect = 0.0
scene.view_settings.view_transform = 'Standard'
bpy.context.view_layer.update()

# ---- added for rendering (the .blend has no usable light): sun
light_auto_sun = bpy.data.lights.new('AutoSun', 'SUN')
light_auto_sun.energy = 3.0
light_auto_sun.angle = 0.0523599
ob_auto_sun = bpy.data.objects.new('AutoSun', light_auto_sun)
scene.collection.objects.link(ob_auto_sun)
ob_auto_sun.rotation_euler = (0.872665, 0.174533, 0.523599)
bpy.context.view_layer.update()

